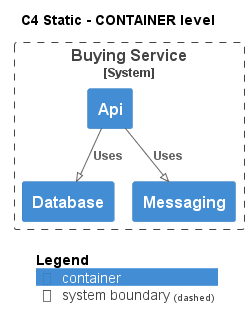

The diagram above was rendered by PlantUML. Its source (embedded in the PNG):
@startuml
!pragma layout smetana
!include ..\..\..\..\.c4s\C4_Container.puml

AddElementTag("state:new", $bgColor=green, $fontColor=#ffffff, $borderColor=green, $shadowing="False")
AddElementTag("state:changed", $bgColor=orange, $fontColor=#ffffff, $borderColor=orange, $shadowing="False")
AddElementTag("state:removed", $bgColor=red, $fontColor=#ffffff, $borderColor=red, $shadowing="False")

AddRelTag("state:new", $textColor=green, $lineColor=green)
AddRelTag("state:changed", $textColor=orange, $lineColor=orange)
AddRelTag("state:removed", $textColor=red, $lineColor=red)

SHOW_PERSON_PORTRAIT()
LAYOUT_TOP_DOWN()

skinparam linetype polyline

title C4 Static - CONTAINER level


System_Boundary(ECommercePlatform.SoftwareSystems.BuyingService, "Buying Service") {
    Container(ECommercePlatform.SoftwareSystems.BuyingService.Containers.Api, "Api", "", "")
    Container(ECommercePlatform.SoftwareSystems.BuyingService.Containers.Database, "Database", "", "")
    Container(ECommercePlatform.SoftwareSystems.BuyingService.Containers.Messaging, "Messaging", "", "")
}

Rel(ECommercePlatform.SoftwareSystems.BuyingService.Containers.Api, ECommercePlatform.SoftwareSystems.BuyingService.Containers.Database, "Uses")
Rel(ECommercePlatform.SoftwareSystems.BuyingService.Containers.Api, ECommercePlatform.SoftwareSystems.BuyingService.Containers.Messaging, "Uses")


SHOW_LEGEND()
@enduml